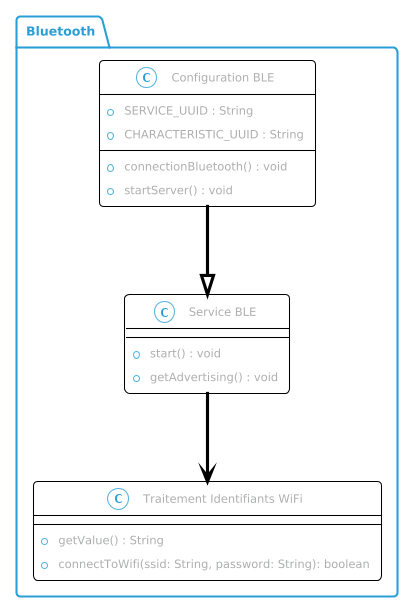

The diagram above was rendered by PlantUML. Its source (embedded in the PNG):
@startuml
!theme cyborg-outline
skinparam class {
    BackgroundColor RECTANGLE_COLOR
    ArrowColor black
    BorderColor black
}

package "Bluetooth" {
    class "Configuration BLE" as ConfigBLE {
        + SERVICE_UUID : String
        + CHARACTERISTIC_UUID : String
        --
        + connectionBluetooth() : void
        + startServer() : void
    }

    class "Service BLE" as BLEService {
        + start() : void
        + getAdvertising() : void
    }

    class "Traitement Identifiants WiFi" as WifiProcessing {
        + getValue() : String
        + connectToWifi(ssid: String, password: String): boolean
    }
}



ConfigBLE --|> BLEService : Configure
BLEService --> WifiProcessing : Envoie données
@enduml